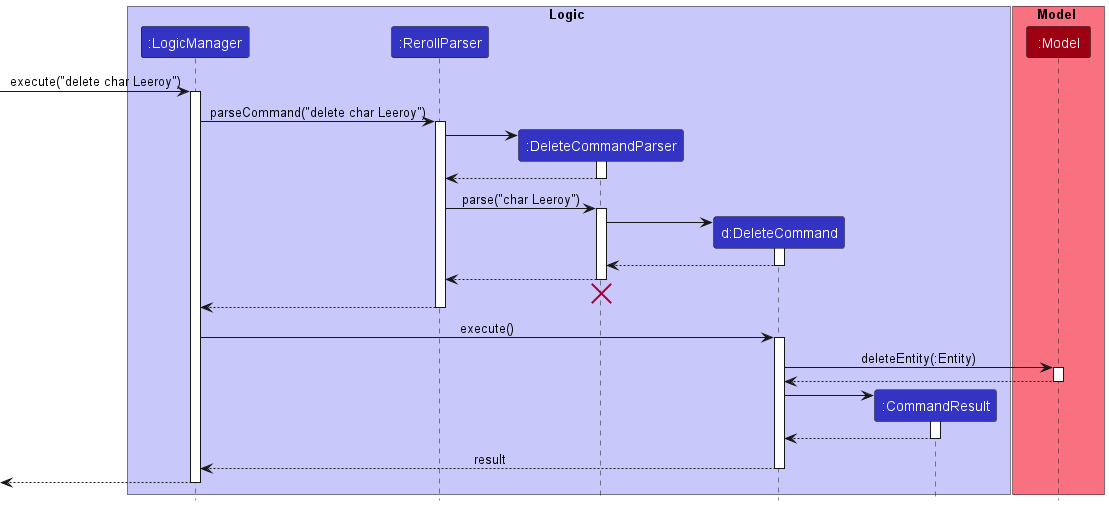

The diagram above was rendered by PlantUML. Its source (embedded in the PNG):
@startuml
!include style.puml

box Logic LOGIC_COLOR_T1
participant ":LogicManager" as LogicManager LOGIC_COLOR
participant ":RerollParser" as RerollParser LOGIC_COLOR
participant ":DeleteCommandParser" as DeleteCommandParser LOGIC_COLOR
participant "d:DeleteCommand" as DeleteCommand LOGIC_COLOR
participant ":CommandResult" as CommandResult LOGIC_COLOR
end box

box Model MODEL_COLOR_T1
participant ":Model" as Model MODEL_COLOR
end box

[-> LogicManager : execute("delete char Leeroy")
activate LogicManager

LogicManager -> RerollParser : parseCommand("delete char Leeroy")
activate RerollParser

create DeleteCommandParser
RerollParser -> DeleteCommandParser
activate DeleteCommandParser

DeleteCommandParser --> RerollParser
deactivate DeleteCommandParser

RerollParser -> DeleteCommandParser : parse("char Leeroy")
activate DeleteCommandParser

create DeleteCommand
DeleteCommandParser -> DeleteCommand
activate DeleteCommand

DeleteCommand --> DeleteCommandParser : 
deactivate DeleteCommand

DeleteCommandParser --> RerollParser : 
deactivate DeleteCommandParser
'Hidden arrow to position the destroy marker below the end of the activation bar.
DeleteCommandParser -[hidden]-> RerollParser
destroy DeleteCommandParser

RerollParser --> LogicManager : 
deactivate RerollParser

LogicManager -> DeleteCommand : execute()
activate DeleteCommand

DeleteCommand -> Model : deleteEntity(:Entity)
activate Model

Model --> DeleteCommand
deactivate Model

create CommandResult
DeleteCommand -> CommandResult
activate CommandResult

CommandResult --> DeleteCommand
deactivate CommandResult

DeleteCommand --> LogicManager : result
deactivate DeleteCommand

[<--LogicManager
deactivate LogicManager
@enduml